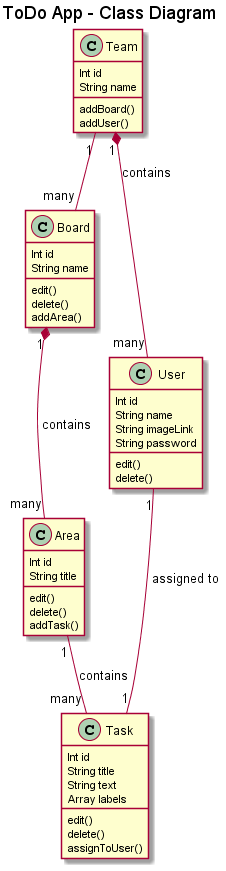

The diagram above was rendered by PlantUML. Its source (embedded in the PNG):
@startuml

title ToDo App - Class Diagram


class Board {
  Int id
  String name
  edit()
  delete()
  addArea()
}

class Area {
  Int id
  String title
  edit()
  delete()
  addTask()
}

class Task {
  Int id
  String title
  String text
  Array labels
  edit()
  delete()
  assignToUser()
}

class Team {
  Int id
  String name
  addBoard()
  addUser()
}

class User {
  Int id
  String name
  String imageLink
  String password
  edit()
  delete()
}


Board "1" *-- "many" Area : contains
Area "1" -- "many" Task : contains
Team "1" -- "many" Board
Team "1" *-- "many" User : contains
User "1" -- "1" Task : assigned to

@enduml